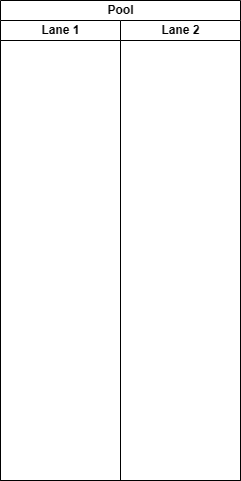

The diagram above was exported from draw.io. Its source (the exported page's mxGraphModel, read from the mxfile embedded in the PNG):
<mxGraphModel dx="993" dy="549" grid="1" gridSize="10" guides="1" tooltips="1" connect="1" arrows="1" fold="1" page="1" pageScale="1" pageWidth="827" pageHeight="1169" math="0" shadow="0">
  <root>
    <mxCell id="0" />
    <mxCell id="1" parent="0" />
    <mxCell id="R-gfNX3bE267YXfzRcQb-5" value="Pool" style="swimlane;childLayout=stackLayout;resizeParent=1;resizeParentMax=0;startSize=20;html=1;" vertex="1" parent="1">
      <mxGeometry x="250.00000000000045" y="30" width="240" height="480" as="geometry">
        <mxRectangle x="467.00000000000045" y="50" width="70" height="30" as="alternateBounds" />
      </mxGeometry>
    </mxCell>
    <mxCell id="R-gfNX3bE267YXfzRcQb-6" value="Lane 1" style="swimlane;startSize=20;html=1;" vertex="1" parent="R-gfNX3bE267YXfzRcQb-5">
      <mxGeometry y="20" width="120" height="460" as="geometry">
        <mxRectangle y="20" width="40" height="460" as="alternateBounds" />
      </mxGeometry>
    </mxCell>
    <mxCell id="R-gfNX3bE267YXfzRcQb-7" value="Lane 2" style="swimlane;startSize=20;html=1;" vertex="1" parent="R-gfNX3bE267YXfzRcQb-5">
      <mxGeometry x="120" y="20" width="120" height="460" as="geometry" />
    </mxCell>
  </root>
</mxGraphModel>